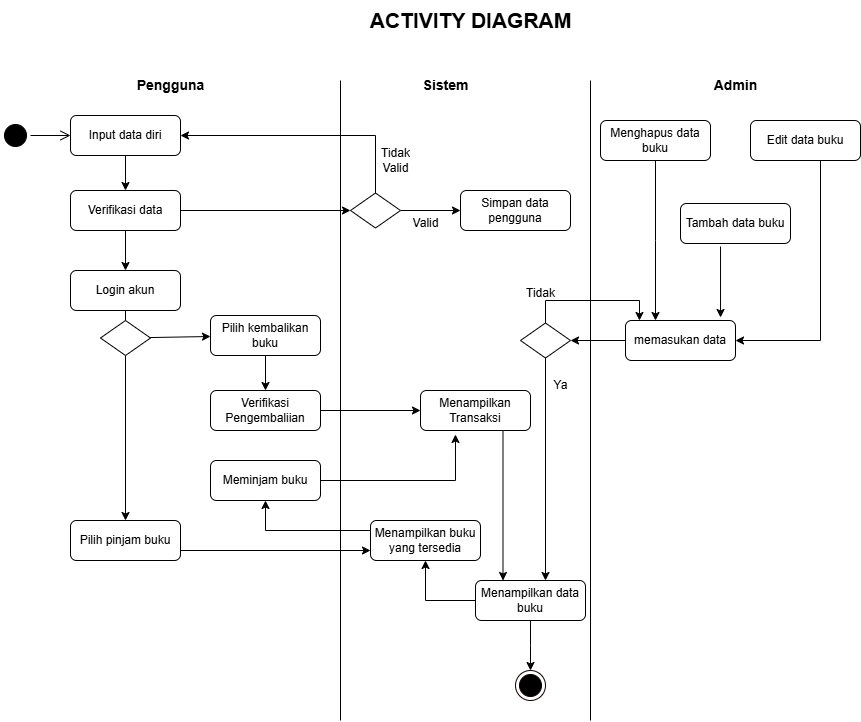

The diagram above was exported from draw.io. Its source (the exported page's mxGraphModel, read from the mxfile embedded in the PNG):
<mxGraphModel dx="872" dy="537" grid="1" gridSize="10" guides="1" tooltips="1" connect="1" arrows="1" fold="1" page="1" pageScale="1" pageWidth="850" pageHeight="1100" math="0" shadow="0">
  <root>
    <mxCell id="0" />
    <mxCell id="1" parent="0" />
    <mxCell id="6ZfsgdqDPRntJ5VCNUkF-6" value="" style="ellipse;html=1;shape=startState;fillColor=#000000;strokeColor=#000000;" vertex="1" parent="1">
      <mxGeometry x="10" y="120" width="30" height="30" as="geometry" />
    </mxCell>
    <mxCell id="6ZfsgdqDPRntJ5VCNUkF-7" value="" style="html=1;verticalAlign=bottom;endArrow=open;endSize=8;strokeColor=#000000;rounded=0;entryX=0;entryY=0.5;entryDx=0;entryDy=0;" edge="1" source="6ZfsgdqDPRntJ5VCNUkF-6" parent="1" target="6ZfsgdqDPRntJ5VCNUkF-8">
      <mxGeometry relative="1" as="geometry">
        <mxPoint x="95" y="110" as="targetPoint" />
      </mxGeometry>
    </mxCell>
    <mxCell id="6ZfsgdqDPRntJ5VCNUkF-13" value="" style="edgeStyle=orthogonalEdgeStyle;rounded=0;orthogonalLoop=1;jettySize=auto;html=1;" edge="1" parent="1" source="6ZfsgdqDPRntJ5VCNUkF-8" target="6ZfsgdqDPRntJ5VCNUkF-10">
      <mxGeometry relative="1" as="geometry" />
    </mxCell>
    <mxCell id="6ZfsgdqDPRntJ5VCNUkF-8" value="Input data diri" style="rounded=1;whiteSpace=wrap;html=1;" vertex="1" parent="1">
      <mxGeometry x="80" y="115" width="110" height="40" as="geometry" />
    </mxCell>
    <mxCell id="6ZfsgdqDPRntJ5VCNUkF-9" value="ACTIVITY DIAGRAM" style="text;html=1;align=center;verticalAlign=middle;resizable=0;points=[];autosize=1;strokeColor=none;fillColor=none;fontSize=21;fontStyle=1" vertex="1" parent="1">
      <mxGeometry x="370" width="220" height="40" as="geometry" />
    </mxCell>
    <mxCell id="6ZfsgdqDPRntJ5VCNUkF-15" style="edgeStyle=orthogonalEdgeStyle;rounded=0;orthogonalLoop=1;jettySize=auto;html=1;" edge="1" parent="1" source="6ZfsgdqDPRntJ5VCNUkF-10" target="6ZfsgdqDPRntJ5VCNUkF-14">
      <mxGeometry relative="1" as="geometry" />
    </mxCell>
    <mxCell id="6ZfsgdqDPRntJ5VCNUkF-16" style="rounded=0;orthogonalLoop=1;jettySize=auto;html=1;entryX=0;entryY=0.5;entryDx=0;entryDy=0;" edge="1" parent="1" source="6ZfsgdqDPRntJ5VCNUkF-10" target="6ZfsgdqDPRntJ5VCNUkF-21">
      <mxGeometry relative="1" as="geometry">
        <mxPoint x="240" y="210" as="targetPoint" />
      </mxGeometry>
    </mxCell>
    <mxCell id="6ZfsgdqDPRntJ5VCNUkF-10" value="Verifikasi data" style="rounded=1;whiteSpace=wrap;html=1;" vertex="1" parent="1">
      <mxGeometry x="80" y="190" width="110" height="40" as="geometry" />
    </mxCell>
    <mxCell id="6ZfsgdqDPRntJ5VCNUkF-19" value="" style="rounded=0;orthogonalLoop=1;jettySize=auto;html=1;" edge="1" parent="1" source="6ZfsgdqDPRntJ5VCNUkF-14">
      <mxGeometry relative="1" as="geometry">
        <mxPoint x="135" y="350" as="targetPoint" />
      </mxGeometry>
    </mxCell>
    <mxCell id="6ZfsgdqDPRntJ5VCNUkF-14" value="Login akun" style="rounded=1;whiteSpace=wrap;html=1;" vertex="1" parent="1">
      <mxGeometry x="80" y="270" width="110" height="40" as="geometry" />
    </mxCell>
    <mxCell id="6ZfsgdqDPRntJ5VCNUkF-23" value="" style="rounded=0;orthogonalLoop=1;jettySize=auto;html=1;entryX=0;entryY=0.5;entryDx=0;entryDy=0;entryPerimeter=0;" edge="1" parent="1" source="6ZfsgdqDPRntJ5VCNUkF-21" target="6ZfsgdqDPRntJ5VCNUkF-24">
      <mxGeometry relative="1" as="geometry">
        <mxPoint x="335" y="210" as="targetPoint" />
      </mxGeometry>
    </mxCell>
    <mxCell id="6ZfsgdqDPRntJ5VCNUkF-26" style="edgeStyle=orthogonalEdgeStyle;rounded=0;orthogonalLoop=1;jettySize=auto;html=1;entryX=1;entryY=0.5;entryDx=0;entryDy=0;exitX=0.5;exitY=0;exitDx=0;exitDy=0;" edge="1" parent="1" source="6ZfsgdqDPRntJ5VCNUkF-21" target="6ZfsgdqDPRntJ5VCNUkF-8">
      <mxGeometry relative="1" as="geometry">
        <mxPoint x="265" y="190" as="sourcePoint" />
        <Array as="points">
          <mxPoint x="385" y="135" />
        </Array>
      </mxGeometry>
    </mxCell>
    <mxCell id="6ZfsgdqDPRntJ5VCNUkF-21" value="" style="rhombus;whiteSpace=wrap;html=1;" vertex="1" parent="1">
      <mxGeometry x="360" y="192.5" width="50" height="35" as="geometry" />
    </mxCell>
    <mxCell id="6ZfsgdqDPRntJ5VCNUkF-24" value="Simpan data pengguna" style="rounded=1;whiteSpace=wrap;html=1;" vertex="1" parent="1">
      <mxGeometry x="470" y="190" width="110" height="40" as="geometry" />
    </mxCell>
    <mxCell id="6ZfsgdqDPRntJ5VCNUkF-27" value="Valid" style="text;html=1;align=center;verticalAlign=middle;resizable=0;points=[];autosize=1;strokeColor=none;fillColor=none;" vertex="1" parent="1">
      <mxGeometry x="410" y="208" width="50" height="30" as="geometry" />
    </mxCell>
    <mxCell id="6ZfsgdqDPRntJ5VCNUkF-28" value="Tidak&lt;div&gt;Valid&lt;/div&gt;" style="text;html=1;align=center;verticalAlign=middle;resizable=0;points=[];autosize=1;strokeColor=none;fillColor=none;" vertex="1" parent="1">
      <mxGeometry x="380" y="140" width="50" height="40" as="geometry" />
    </mxCell>
    <mxCell id="6ZfsgdqDPRntJ5VCNUkF-41" style="rounded=0;orthogonalLoop=1;jettySize=auto;html=1;" edge="1" parent="1" source="6ZfsgdqDPRntJ5VCNUkF-30" target="6ZfsgdqDPRntJ5VCNUkF-40">
      <mxGeometry relative="1" as="geometry" />
    </mxCell>
    <mxCell id="6ZfsgdqDPRntJ5VCNUkF-30" value="Pilih kembalikan buku" style="rounded=1;whiteSpace=wrap;html=1;" vertex="1" parent="1">
      <mxGeometry x="220" y="315" width="110" height="40" as="geometry" />
    </mxCell>
    <mxCell id="6ZfsgdqDPRntJ5VCNUkF-39" style="rounded=0;orthogonalLoop=1;jettySize=auto;html=1;entryX=0;entryY=0.75;entryDx=0;entryDy=0;exitX=1;exitY=0.75;exitDx=0;exitDy=0;" edge="1" parent="1" source="6ZfsgdqDPRntJ5VCNUkF-31" target="6ZfsgdqDPRntJ5VCNUkF-38">
      <mxGeometry relative="1" as="geometry">
        <Array as="points" />
      </mxGeometry>
    </mxCell>
    <mxCell id="6ZfsgdqDPRntJ5VCNUkF-31" value="Pilih pinjam buku" style="rounded=1;whiteSpace=wrap;html=1;" vertex="1" parent="1">
      <mxGeometry x="80" y="520" width="110" height="40" as="geometry" />
    </mxCell>
    <mxCell id="6ZfsgdqDPRntJ5VCNUkF-36" style="rounded=0;orthogonalLoop=1;jettySize=auto;html=1;" edge="1" parent="1" source="6ZfsgdqDPRntJ5VCNUkF-33" target="6ZfsgdqDPRntJ5VCNUkF-31">
      <mxGeometry relative="1" as="geometry">
        <mxPoint x="220" y="367.5" as="targetPoint" />
      </mxGeometry>
    </mxCell>
    <mxCell id="6ZfsgdqDPRntJ5VCNUkF-37" style="rounded=0;orthogonalLoop=1;jettySize=auto;html=1;" edge="1" parent="1" source="6ZfsgdqDPRntJ5VCNUkF-33" target="6ZfsgdqDPRntJ5VCNUkF-30">
      <mxGeometry relative="1" as="geometry" />
    </mxCell>
    <mxCell id="6ZfsgdqDPRntJ5VCNUkF-33" value="" style="rhombus;whiteSpace=wrap;html=1;" vertex="1" parent="1">
      <mxGeometry x="110" y="320" width="50" height="35" as="geometry" />
    </mxCell>
    <mxCell id="6ZfsgdqDPRntJ5VCNUkF-55" style="edgeStyle=orthogonalEdgeStyle;rounded=0;orthogonalLoop=1;jettySize=auto;html=1;entryX=0.5;entryY=1;entryDx=0;entryDy=0;" edge="1" parent="1" source="6ZfsgdqDPRntJ5VCNUkF-38" target="6ZfsgdqDPRntJ5VCNUkF-51">
      <mxGeometry relative="1" as="geometry">
        <Array as="points">
          <mxPoint x="275" y="530" />
        </Array>
      </mxGeometry>
    </mxCell>
    <mxCell id="6ZfsgdqDPRntJ5VCNUkF-38" value="Menampilkan buku yang tersedia" style="rounded=1;whiteSpace=wrap;html=1;" vertex="1" parent="1">
      <mxGeometry x="380" y="520" width="110" height="40" as="geometry" />
    </mxCell>
    <mxCell id="6ZfsgdqDPRntJ5VCNUkF-48" style="rounded=0;orthogonalLoop=1;jettySize=auto;html=1;" edge="1" parent="1" source="6ZfsgdqDPRntJ5VCNUkF-40" target="6ZfsgdqDPRntJ5VCNUkF-42">
      <mxGeometry relative="1" as="geometry" />
    </mxCell>
    <mxCell id="6ZfsgdqDPRntJ5VCNUkF-40" value="Verifikasi Pengembaliian" style="rounded=1;whiteSpace=wrap;html=1;" vertex="1" parent="1">
      <mxGeometry x="220" y="390" width="110" height="40" as="geometry" />
    </mxCell>
    <mxCell id="6ZfsgdqDPRntJ5VCNUkF-57" style="rounded=0;orthogonalLoop=1;jettySize=auto;html=1;entryX=0.25;entryY=0;entryDx=0;entryDy=0;exitX=0.75;exitY=1;exitDx=0;exitDy=0;exitPerimeter=0;" edge="1" parent="1" source="6ZfsgdqDPRntJ5VCNUkF-42" target="6ZfsgdqDPRntJ5VCNUkF-56">
      <mxGeometry relative="1" as="geometry">
        <mxPoint x="520" y="428" as="sourcePoint" />
        <mxPoint x="521" y="600" as="targetPoint" />
        <Array as="points" />
      </mxGeometry>
    </mxCell>
    <mxCell id="6ZfsgdqDPRntJ5VCNUkF-42" value="Menampilkan Transaksi" style="rounded=1;whiteSpace=wrap;html=1;" vertex="1" parent="1">
      <mxGeometry x="430" y="390" width="110" height="40" as="geometry" />
    </mxCell>
    <mxCell id="6ZfsgdqDPRntJ5VCNUkF-43" value="" style="endArrow=none;html=1;rounded=0;" edge="1" parent="1">
      <mxGeometry width="50" height="50" relative="1" as="geometry">
        <mxPoint x="350" y="80" as="sourcePoint" />
        <mxPoint x="350" y="720" as="targetPoint" />
      </mxGeometry>
    </mxCell>
    <mxCell id="6ZfsgdqDPRntJ5VCNUkF-44" value="Pengguna" style="text;html=1;align=center;verticalAlign=middle;resizable=0;points=[];autosize=1;strokeColor=none;fillColor=none;fontSize=14;fontStyle=1" vertex="1" parent="1">
      <mxGeometry x="135" y="70" width="90" height="30" as="geometry" />
    </mxCell>
    <mxCell id="6ZfsgdqDPRntJ5VCNUkF-45" value="Sistem" style="text;html=1;align=center;verticalAlign=middle;resizable=0;points=[];autosize=1;strokeColor=none;fillColor=none;fontSize=14;fontStyle=1" vertex="1" parent="1">
      <mxGeometry x="420" y="70" width="70" height="30" as="geometry" />
    </mxCell>
    <mxCell id="6ZfsgdqDPRntJ5VCNUkF-46" value="" style="endArrow=none;html=1;rounded=0;" edge="1" parent="1">
      <mxGeometry width="50" height="50" relative="1" as="geometry">
        <mxPoint x="600" y="80" as="sourcePoint" />
        <mxPoint x="600" y="720" as="targetPoint" />
      </mxGeometry>
    </mxCell>
    <mxCell id="6ZfsgdqDPRntJ5VCNUkF-47" value="Admin" style="text;html=1;align=center;verticalAlign=middle;resizable=0;points=[];autosize=1;strokeColor=none;fillColor=none;fontSize=14;fontStyle=1" vertex="1" parent="1">
      <mxGeometry x="715" y="70" width="60" height="30" as="geometry" />
    </mxCell>
    <mxCell id="6ZfsgdqDPRntJ5VCNUkF-53" style="edgeStyle=orthogonalEdgeStyle;rounded=0;orthogonalLoop=1;jettySize=auto;html=1;exitX=1;exitY=0.5;exitDx=0;exitDy=0;entryX=0.318;entryY=1.1;entryDx=0;entryDy=0;entryPerimeter=0;" edge="1" parent="1" source="6ZfsgdqDPRntJ5VCNUkF-51" target="6ZfsgdqDPRntJ5VCNUkF-42">
      <mxGeometry relative="1" as="geometry" />
    </mxCell>
    <mxCell id="6ZfsgdqDPRntJ5VCNUkF-51" value="Meminjam buku" style="rounded=1;whiteSpace=wrap;html=1;" vertex="1" parent="1">
      <mxGeometry x="220" y="460" width="110" height="40" as="geometry" />
    </mxCell>
    <mxCell id="6ZfsgdqDPRntJ5VCNUkF-58" style="edgeStyle=orthogonalEdgeStyle;rounded=0;orthogonalLoop=1;jettySize=auto;html=1;entryX=0.5;entryY=1;entryDx=0;entryDy=0;exitX=0;exitY=0.5;exitDx=0;exitDy=0;" edge="1" parent="1" source="6ZfsgdqDPRntJ5VCNUkF-56" target="6ZfsgdqDPRntJ5VCNUkF-38">
      <mxGeometry relative="1" as="geometry">
        <mxPoint x="430" y="570" as="targetPoint" />
      </mxGeometry>
    </mxCell>
    <mxCell id="6ZfsgdqDPRntJ5VCNUkF-56" value="Menampilkan data buku" style="rounded=1;whiteSpace=wrap;html=1;" vertex="1" parent="1">
      <mxGeometry x="485" y="580" width="110" height="40" as="geometry" />
    </mxCell>
    <mxCell id="6ZfsgdqDPRntJ5VCNUkF-60" value="Menghapus data buku" style="rounded=1;whiteSpace=wrap;html=1;" vertex="1" parent="1">
      <mxGeometry x="610" y="120" width="110" height="40" as="geometry" />
    </mxCell>
    <mxCell id="6ZfsgdqDPRntJ5VCNUkF-69" style="edgeStyle=orthogonalEdgeStyle;rounded=0;orthogonalLoop=1;jettySize=auto;html=1;entryX=1;entryY=0.5;entryDx=0;entryDy=0;" edge="1" parent="1" source="6ZfsgdqDPRntJ5VCNUkF-61" target="6ZfsgdqDPRntJ5VCNUkF-66">
      <mxGeometry relative="1" as="geometry">
        <Array as="points">
          <mxPoint x="830" y="340" />
        </Array>
      </mxGeometry>
    </mxCell>
    <mxCell id="6ZfsgdqDPRntJ5VCNUkF-61" value="Edit data buku" style="rounded=1;whiteSpace=wrap;html=1;" vertex="1" parent="1">
      <mxGeometry x="760" y="120" width="110" height="40" as="geometry" />
    </mxCell>
    <mxCell id="6ZfsgdqDPRntJ5VCNUkF-62" value="Tambah data buku" style="rounded=1;whiteSpace=wrap;html=1;" vertex="1" parent="1">
      <mxGeometry x="690" y="203" width="110" height="40" as="geometry" />
    </mxCell>
    <mxCell id="6ZfsgdqDPRntJ5VCNUkF-71" style="edgeStyle=orthogonalEdgeStyle;rounded=0;orthogonalLoop=1;jettySize=auto;html=1;entryX=1;entryY=0.5;entryDx=0;entryDy=0;" edge="1" parent="1" source="6ZfsgdqDPRntJ5VCNUkF-66" target="6ZfsgdqDPRntJ5VCNUkF-70">
      <mxGeometry relative="1" as="geometry" />
    </mxCell>
    <mxCell id="6ZfsgdqDPRntJ5VCNUkF-66" value="memasukan data" style="rounded=1;whiteSpace=wrap;html=1;" vertex="1" parent="1">
      <mxGeometry x="635" y="320" width="110" height="40" as="geometry" />
    </mxCell>
    <mxCell id="6ZfsgdqDPRntJ5VCNUkF-67" style="edgeStyle=orthogonalEdgeStyle;rounded=0;orthogonalLoop=1;jettySize=auto;html=1;" edge="1" parent="1" source="6ZfsgdqDPRntJ5VCNUkF-60">
      <mxGeometry relative="1" as="geometry">
        <mxPoint x="665" y="320" as="targetPoint" />
      </mxGeometry>
    </mxCell>
    <mxCell id="6ZfsgdqDPRntJ5VCNUkF-68" style="edgeStyle=orthogonalEdgeStyle;rounded=0;orthogonalLoop=1;jettySize=auto;html=1;entryX=0.864;entryY=-0.075;entryDx=0;entryDy=0;entryPerimeter=0;exitX=0.364;exitY=1.075;exitDx=0;exitDy=0;exitPerimeter=0;" edge="1" parent="1" source="6ZfsgdqDPRntJ5VCNUkF-62" target="6ZfsgdqDPRntJ5VCNUkF-66">
      <mxGeometry relative="1" as="geometry" />
    </mxCell>
    <mxCell id="6ZfsgdqDPRntJ5VCNUkF-75" style="edgeStyle=orthogonalEdgeStyle;rounded=0;orthogonalLoop=1;jettySize=auto;html=1;entryX=0.127;entryY=0;entryDx=0;entryDy=0;exitX=0.5;exitY=0;exitDx=0;exitDy=0;entryPerimeter=0;" edge="1" parent="1" source="6ZfsgdqDPRntJ5VCNUkF-70" target="6ZfsgdqDPRntJ5VCNUkF-66">
      <mxGeometry relative="1" as="geometry" />
    </mxCell>
    <mxCell id="6ZfsgdqDPRntJ5VCNUkF-70" value="" style="rhombus;whiteSpace=wrap;html=1;" vertex="1" parent="1">
      <mxGeometry x="530" y="322.5" width="50" height="35" as="geometry" />
    </mxCell>
    <mxCell id="6ZfsgdqDPRntJ5VCNUkF-72" style="rounded=0;orthogonalLoop=1;jettySize=auto;html=1;" edge="1" parent="1" source="6ZfsgdqDPRntJ5VCNUkF-70">
      <mxGeometry relative="1" as="geometry">
        <mxPoint x="555" y="580" as="targetPoint" />
      </mxGeometry>
    </mxCell>
    <mxCell id="6ZfsgdqDPRntJ5VCNUkF-73" value="Ya" style="text;html=1;align=center;verticalAlign=middle;resizable=0;points=[];autosize=1;strokeColor=none;fillColor=none;rotation=0;" vertex="1" parent="1">
      <mxGeometry x="550" y="370" width="40" height="30" as="geometry" />
    </mxCell>
    <mxCell id="6ZfsgdqDPRntJ5VCNUkF-74" value="Tidak" style="text;html=1;align=center;verticalAlign=middle;resizable=0;points=[];autosize=1;strokeColor=none;fillColor=none;" vertex="1" parent="1">
      <mxGeometry x="525" y="278" width="50" height="30" as="geometry" />
    </mxCell>
    <mxCell id="6ZfsgdqDPRntJ5VCNUkF-76" value="" style="ellipse;html=1;shape=endState;fillColor=#000000;strokeColor=light-dark(#0e0101, #ff9090);" vertex="1" parent="1">
      <mxGeometry x="525" y="670" width="30" height="30" as="geometry" />
    </mxCell>
    <mxCell id="6ZfsgdqDPRntJ5VCNUkF-77" style="edgeStyle=orthogonalEdgeStyle;rounded=0;orthogonalLoop=1;jettySize=auto;html=1;" edge="1" parent="1" source="6ZfsgdqDPRntJ5VCNUkF-56">
      <mxGeometry relative="1" as="geometry">
        <mxPoint x="540" y="670" as="targetPoint" />
      </mxGeometry>
    </mxCell>
  </root>
</mxGraphModel>